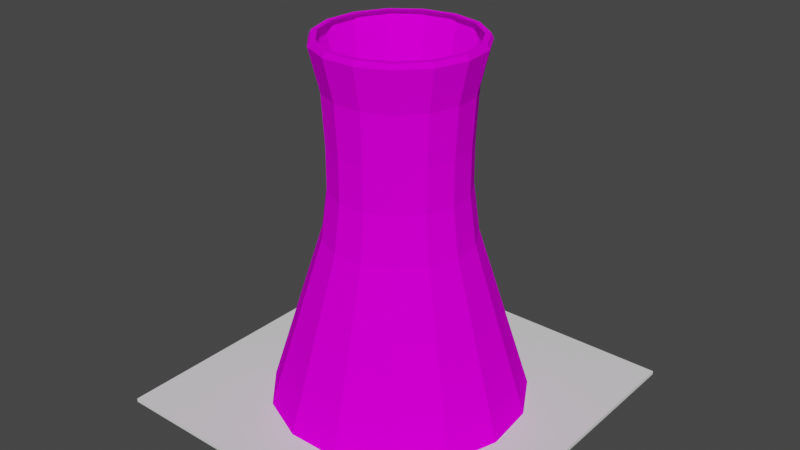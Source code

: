 # Source: Soweto_Towers_-_Taxi_Ranked.blend  (saved by Blender 3.4.6; exported with 4.5.12 LTS)
import bpy
from mathutils import Matrix  # noqa: F401  (used for matrix-valued properties, if any)

bpy.ops.wm.read_factory_settings(use_empty=True)
scene = bpy.context.scene
scene.name = 'Scene'

# ---- collections
col_collection = bpy.data.collections.new('Collection'); scene.collection.children.link(col_collection)

# ---- images (referenced by path relative to the original .blend; pixels are not part of the script)
import os
ASSET_DIR = os.environ.get("B2B_ASSET_DIR", "")  # directory of the original .blend (textures are referenced by path, not embedded)
HERE = os.path.dirname(os.path.abspath(__file__))  # packed textures are extracted next to this script under _unpacked/

def load_image(name, relpath, width, height, colorspace="sRGB"):
    """Load a texture the original file referenced (path relative to the .blend, or extracted next to this script)."""
    p = next((c for c in (os.path.join(HERE, relpath), os.path.join(ASSET_DIR, relpath)) if relpath and os.path.exists(c)), "")
    if p:
        img = bpy.data.images.load(p, check_existing=True)
        img.name = name
    else:  # same state as the original file: an image datablock whose file is absent (Cycles renders it pink)
        img = bpy.data.images.new(name, width, height)
        img.source = "FILE"
        img.filepath = "//" + (relpath or name)
    img.colorspace_settings.name = colorspace
    return img
img_7082184_jpg = load_image('7082184.jpg', '7082184.jpg', 1024, 1024, 'sRGB')

# ---- materials (node trees are filled in below, after node groups)
mat_uv_mat = bpy.data.materials.new('UV MAt')
mat_uv_mat.alpha_threshold = 0.0
mat_uv_mat.use_transparent_shadow = False
mat_uv_mat.roughness = 0.5
mat_uv_mat.line_color = (0.0, 0.0, 0.0, 1.0)

# ---- material node trees
mat_uv_mat.use_nodes = True; mat_uv_mat.node_tree.nodes.clear()
_N = mat_uv_mat.node_tree.nodes; _L = mat_uv_mat.node_tree.links
n0 = _N.new('ShaderNodeOutputMaterial'); n0.name = 'Material Output'; n0.location = (300, 300)
n1 = _N.new('ShaderNodeBsdfPrincipled'); n1.name = 'Principled BSDF'; n1.location = (10, 300)
n1.distribution = 'GGX'
n1.subsurface_method = 'RANDOM_WALK_SKIN'
n1.inputs[2].default_value = 1.0
n1.inputs[3].default_value = 1.45
n1.inputs[11].default_value = 1.01
n1.inputs[13].default_value = 0.0
n1.inputs[27].default_value = (0.0, 0.0, 0.0, 1.0)
n1.inputs[28].default_value = 1.0
n2 = _N.new('ShaderNodeTexImage'); n2.name = 'Image Texture'; n2.location = (-338, 249)
n2.image = img_7082184_jpg
_L.new(n1.outputs[0], n0.inputs[0])
_L.new(n2.outputs[0], n1.inputs[0])
n0.is_active_output = True

# ---- world
world_world = bpy.data.worlds.new('World'); scene.world = world_world
world_world.use_nodes = True; world_world.node_tree.nodes.clear()
_N = world_world.node_tree.nodes; _L = world_world.node_tree.links
n0 = _N.new('ShaderNodeOutputWorld'); n0.name = 'World Output'; n0.location = (300, 300)
n1 = _N.new('ShaderNodeBackground'); n1.name = 'Background'; n1.location = (10, 300)
n1.inputs[0].default_value = (0.05088, 0.05088, 0.05088, 1.0)
_L.new(n1.outputs[0], n0.inputs[0])
n0.is_active_output = True
world_world.color = (0.05088, 0.05088, 0.05088)
world_world.use_sun_shadow = False
world_world.sun_shadow_jitter_overblur = 0.0

# ---- meshes
me_cube_001 = bpy.data.meshes.new('Cube.001')
me_cube_001.from_pydata([(-1.0, -1.0, 0.0), (-1.0, -1.0, 2.0), (-1.0, 1.0, 0.0), (-1.0, 1.0, 2.0), (1.0, -1.0, 0.0), (1.0, -1.0, 2.0), (1.0, 1.0, 0.0), (1.0, 1.0, 2.0)], [], [(0, 1, 3, 2), (2, 3, 7, 6), (6, 7, 5, 4), (4, 5, 1, 0), (2, 6, 4, 0), (7, 3, 1, 5)])
_uv = me_cube_001.uv_layers.new(name='UVMap')
_uv.uv.foreach_set('vector', [0.375, 0.0, 0.625, 0.0, 0.625, 0.25, 0.375, 0.25, 0.375, 0.25, 0.625, 0.25, 0.625, 0.5, 0.375, 0.5, 0.375, 0.5, 0.625, 0.5, 0.625, 0.75, 0.375, 0.75, 0.375, 0.75, 0.625, 0.75, 0.625, 1.0, 0.375, 1.0, 0.125, 0.5, 0.375, 0.5, 0.375, 0.75, 0.125, 0.75, 0.625, 0.5, 0.875, 0.5, 0.875, 0.75, 0.625, 0.75])
me_cube_001.update()
me_cylinder_001 = bpy.data.meshes.new('Cylinder.001')
me_cylinder_001.from_pydata([(0.0, 1.0, 0.0), (3.35e-09, 0.5647, 1.801), (0.4067, 0.9135, 0.0), (0.2297, 0.5159, 1.801), (0.7431, 0.6691, 0.0), (0.4196, 0.3778, 1.801), (0.9511, 0.309, 0.0), (0.537, 0.1745, 1.801), (0.9945, -0.1045, 0.0), (0.5616, -0.05903, 1.801), (0.866, -0.5, 0.0), (0.489, -0.2823, 1.801), (0.5878, -0.809, 0.0), (0.3319, -0.4568, 1.801), (0.2079, -0.9781, 0.0), (0.1174, -0.5523, 1.801), (-0.2079, -0.9781, 0.0), (-0.1174, -0.5523, 1.801), (-0.5878, -0.809, 0.0), (-0.3319, -0.4568, 1.801), (-0.866, -0.5, 0.0), (-0.489, -0.2823, 1.801), (-0.9945, -0.1045, 0.0), (-0.5616, -0.05903, 1.801), (-0.9511, 0.309, 0.0), (-0.537, 0.1745, 1.801), (-0.7431, 0.6691, 0.0), (-0.4196, 0.3778, 1.801), (-0.4067, 0.9135, 0.0), (-0.2297, 0.5159, 1.801), (3.679e-09, 0.5728, 0.8708), (2.428e-09, 0.5239, 1.11), (2.428e-09, 0.5239, 1.319), (3.719e-09, 0.5456, 1.57), (0.2219, 0.4984, 1.57), (0.2131, 0.4786, 1.319), (0.2131, 0.4786, 1.11), (0.233, 0.5233, 0.8708), (0.4054, 0.365, 1.57), (0.3893, 0.3505, 1.319), (0.3893, 0.3505, 1.11), (0.4257, 0.3833, 0.8708), (0.5188, 0.1686, 1.57), (0.4982, 0.1619, 1.319), (0.4982, 0.1619, 1.11), (0.5448, 0.177, 0.8708), (0.5425, -0.05702, 1.57), (0.521, -0.05476, 1.319), (0.521, -0.05476, 1.11), (0.5697, -0.05987, 0.8708), (0.4724, -0.2728, 1.57), (0.4537, -0.2619, 1.319), (0.4537, -0.2619, 1.11), (0.4961, -0.2864, 0.8708), (0.3207, -0.4414, 1.57), (0.3079, -0.4238, 1.319), (0.3079, -0.4238, 1.11), (0.3367, -0.4634, 0.8708), (0.1134, -0.5337, 1.57), (0.1089, -0.5124, 1.319), (0.1089, -0.5124, 1.11), (0.1191, -0.5603, 0.8708), (-0.1134, -0.5337, 1.57), (-0.1089, -0.5124, 1.319), (-0.1089, -0.5124, 1.11), (-0.1191, -0.5603, 0.8708), (-0.3207, -0.4414, 1.57), (-0.3079, -0.4238, 1.319), (-0.3079, -0.4238, 1.11), (-0.3367, -0.4634, 0.8708), (-0.4724, -0.2728, 1.57), (-0.4537, -0.2619, 1.319), (-0.4537, -0.2619, 1.11), (-0.4961, -0.2864, 0.8708), (-0.5425, -0.05702, 1.57), (-0.521, -0.05476, 1.319), (-0.521, -0.05476, 1.11), (-0.5697, -0.05987, 0.8708), (-0.5188, 0.1686, 1.57), (-0.4982, 0.1619, 1.319), (-0.4982, 0.1619, 1.11), (-0.5448, 0.177, 0.8708), (-0.4054, 0.365, 1.57), (-0.3893, 0.3505, 1.319), (-0.3893, 0.3505, 1.11), (-0.4257, 0.3833, 0.8708), (-0.2219, 0.4984, 1.57), (-0.2131, 0.4786, 1.319), (-0.2131, 0.4786, 1.11), (-0.233, 0.5233, 0.8708), (0.2463, 0.5532, 1.801), (0.2535, 0.5694, 1.777), (3.39e-09, 0.6233, 1.777), (3.35e-09, 0.6056, 1.801), (0.45, 0.4052, 1.801), (0.4632, 0.4171, 1.777), (0.5759, 0.1871, 1.801), (0.5928, 0.1926, 1.777), (0.6023, -0.0633, 1.801), (0.6199, -0.06515, 1.777), (0.5244, -0.3028, 1.801), (0.5398, -0.3116, 1.777), (0.3559, -0.4899, 1.801), (0.3664, -0.5042, 1.777), (0.1259, -0.5923, 1.801), (0.1296, -0.6097, 1.777), (-0.1259, -0.5923, 1.801), (-0.1296, -0.6097, 1.777), (-0.3559, -0.4899, 1.801), (-0.3664, -0.5042, 1.777), (-0.5244, -0.3028, 1.801), (-0.5398, -0.3116, 1.777), (-0.6023, -0.0633, 1.801), (-0.6199, -0.06515, 1.777), (-0.5759, 0.1871, 1.801), (-0.5928, 0.1926, 1.777), (-0.45, 0.4052, 1.801), (-0.4632, 0.4171, 1.777), (-0.2463, 0.5532, 1.801), (-0.2535, 0.5694, 1.777)], [], [(3, 5, 94, 90), (33, 92, 91, 34), (7, 9, 98, 96), (9, 11, 100, 98), (11, 13, 102, 100), (13, 15, 104, 102), (15, 17, 106, 104), (17, 19, 108, 106), (19, 21, 110, 108), (21, 23, 112, 110), (23, 25, 114, 112), (25, 27, 116, 114), (27, 29, 118, 116), (29, 1, 93, 118), (28, 89, 30, 0), (89, 88, 31, 30), (88, 87, 32, 31), (87, 86, 33, 32), (26, 85, 89, 28), (85, 84, 88, 89), (84, 83, 87, 88), (83, 82, 86, 87), (24, 81, 85, 26), (81, 80, 84, 85), (80, 79, 83, 84), (79, 78, 82, 83), (22, 77, 81, 24), (77, 76, 80, 81), (76, 75, 79, 80), (75, 74, 78, 79), (20, 73, 77, 22), (73, 72, 76, 77), (72, 71, 75, 76), (71, 70, 74, 75), (18, 69, 73, 20), (69, 68, 72, 73), (68, 67, 71, 72), (67, 66, 70, 71), (16, 65, 69, 18), (65, 64, 68, 69), (64, 63, 67, 68), (63, 62, 66, 67), (14, 61, 65, 16), (61, 60, 64, 65), (60, 59, 63, 64), (59, 58, 62, 63), (12, 57, 61, 14), (57, 56, 60, 61), (56, 55, 59, 60), (55, 54, 58, 59), (10, 53, 57, 12), (53, 52, 56, 57), (52, 51, 55, 56), (51, 50, 54, 55), (8, 49, 53, 10), (49, 48, 52, 53), (48, 47, 51, 52), (47, 46, 50, 51), (6, 45, 49, 8), (45, 44, 48, 49), (44, 43, 47, 48), (43, 42, 46, 47), (4, 41, 45, 6), (41, 40, 44, 45), (40, 39, 43, 44), (39, 38, 42, 43), (2, 37, 41, 4), (37, 36, 40, 41), (36, 35, 39, 40), (35, 34, 38, 39), (0, 30, 37, 2), (30, 31, 36, 37), (31, 32, 35, 36), (32, 33, 34, 35), (34, 91, 95, 38), (86, 119, 92, 33), (38, 95, 97, 42), (42, 97, 99, 46), (46, 99, 101, 50), (50, 101, 103, 54), (54, 103, 105, 58), (58, 105, 107, 62), (62, 107, 109, 66), (66, 109, 111, 70), (70, 111, 113, 74), (74, 113, 115, 78), (78, 115, 117, 82), (82, 117, 119, 86), (5, 7, 96, 94), (91, 92, 93, 90), (95, 91, 90, 94), (97, 95, 94, 96), (99, 97, 96, 98), (101, 99, 98, 100), (103, 101, 100, 102), (105, 103, 102, 104), (107, 105, 104, 106), (109, 107, 106, 108), (111, 109, 108, 110), (113, 111, 110, 112), (115, 113, 112, 114), (117, 115, 114, 116), (119, 117, 116, 118), (92, 119, 118, 93), (1, 3, 90, 93)])
_uv = me_cylinder_001.uv_layers.new(name='UVMap')
_uv.uv.foreach_set('vector', [0.9264, 0.7805, 0.8984, 0.7255, 0.9067, 0.7187, 0.9368, 0.7778, 0.9592, 0.4199, 0.9792, 0.4612, 0.9299, 0.4792, 0.9134, 0.4371, 0.8504, 0.6866, 0.7907, 0.6706, 0.7913, 0.6599, 0.8552, 0.677, 0.7907, 0.6706, 0.7297, 0.6803, 0.7258, 0.6703, 0.7913, 0.6599, 0.7297, 0.6803, 0.6779, 0.714, 0.6703, 0.7063, 0.7258, 0.6703, 0.6779, 0.714, 0.6442, 0.7658, 0.6342, 0.7619, 0.6703, 0.7063, 0.6442, 0.7658, 0.6346, 0.8268, 0.6238, 0.8273, 0.6342, 0.7619, 0.6346, 0.8268, 0.6506, 0.8864, 0.641, 0.8913, 0.6238, 0.8273, 0.6506, 0.8864, 0.6894, 0.9344, 0.6827, 0.9428, 0.641, 0.8913, 0.6894, 0.9344, 0.7445, 0.9625, 0.7417, 0.9729, 0.6827, 0.9428, 0.7445, 0.9625, 0.8062, 0.9657, 0.8078, 0.9763, 0.7417, 0.9729, 0.8062, 0.9657, 0.8638, 0.9436, 0.8697, 0.9526, 0.8078, 0.9763, 0.8638, 0.9436, 0.9075, 0.8999, 0.9165, 0.9058, 0.8697, 0.9526, 0.9075, 0.8999, 0.9296, 0.8422, 0.9403, 0.8439, 0.9165, 0.9058, 0.01119, 0.8536, 0.2542, 0.8672, 0.2472, 0.9262, 0.01431, 0.9508, 0.2542, 0.8672, 0.3164, 0.8816, 0.3032, 0.934, 0.2472, 0.9262, 0.3164, 0.8816, 0.3675, 0.8984, 0.35, 0.9484, 0.3032, 0.934, 0.3675, 0.8984, 0.4238, 0.922, 0.4031, 0.97, 0.35, 0.9484, 0.02184, 0.757, 0.2695, 0.8046, 0.2542, 0.8672, 0.01119, 0.8536, 0.2695, 0.8046, 0.3344, 0.8255, 0.3164, 0.8816, 0.2542, 0.8672, 0.3344, 0.8255, 0.3876, 0.8461, 0.3675, 0.8984, 0.3164, 0.8816, 0.3876, 0.8461, 0.4454, 0.8723, 0.4238, 0.922, 0.3675, 0.8984, 0.0448, 0.6621, 0.2921, 0.7406, 0.2695, 0.8046, 0.02184, 0.757, 0.2921, 0.7406, 0.3575, 0.7681, 0.3344, 0.8255, 0.2695, 0.8046, 0.3575, 0.7681, 0.4111, 0.7928, 0.3876, 0.8461, 0.3344, 0.8255, 0.4111, 0.7928, 0.4692, 0.8225, 0.4454, 0.8723, 0.3876, 0.8461, 0.079, 0.5698, 0.3215, 0.677, 0.2921, 0.7406, 0.0448, 0.6621, 0.3215, 0.677, 0.3859, 0.7107, 0.3575, 0.7681, 0.2921, 0.7406, 0.3859, 0.7107, 0.4384, 0.7397, 0.4111, 0.7928, 0.3575, 0.7681, 0.4384, 0.7397, 0.4957, 0.7731, 0.4692, 0.8225, 0.4111, 0.7928, 0.1235, 0.4812, 0.3573, 0.615, 0.3215, 0.677, 0.079, 0.5698, 0.3573, 0.615, 0.4196, 0.6547, 0.3859, 0.7107, 0.3215, 0.677, 0.4196, 0.6547, 0.4706, 0.6884, 0.4384, 0.7397, 0.3859, 0.7107, 0.4706, 0.6884, 0.5262, 0.7257, 0.4957, 0.7731, 0.4384, 0.7397, 0.1775, 0.3974, 0.3991, 0.5558, 0.3573, 0.615, 0.1235, 0.4812, 0.3991, 0.5558, 0.4583, 0.6012, 0.4196, 0.6547, 0.3573, 0.615, 0.4583, 0.6012, 0.5068, 0.639, 0.4706, 0.6884, 0.4196, 0.6547, 0.5068, 0.639, 0.5595, 0.6803, 0.5262, 0.7257, 0.4706, 0.6884, 0.2403, 0.3192, 0.4464, 0.5002, 0.3991, 0.5558, 0.1775, 0.3974, 0.4464, 0.5002, 0.5016, 0.5507, 0.4583, 0.6012, 0.3991, 0.5558, 0.5016, 0.5507, 0.547, 0.5926, 0.5068, 0.639, 0.4583, 0.6012, 0.547, 0.5926, 0.596, 0.6375, 0.5595, 0.6803, 0.5068, 0.639, 0.311, 0.2475, 0.4985, 0.449, 0.4464, 0.5002, 0.2403, 0.3192, 0.4985, 0.449, 0.549, 0.5042, 0.5016, 0.5507, 0.4464, 0.5002, 0.549, 0.5042, 0.5909, 0.5498, 0.547, 0.5926, 0.5016, 0.5507, 0.5909, 0.5498, 0.6357, 0.5986, 0.596, 0.6375, 0.547, 0.5926, 0.3891, 0.1832, 0.5548, 0.4028, 0.4985, 0.449, 0.311, 0.2475, 0.5548, 0.4028, 0.5999, 0.4619, 0.549, 0.5042, 0.4985, 0.449, 0.5999, 0.4619, 0.6373, 0.5103, 0.5909, 0.5498, 0.549, 0.5042, 0.6373, 0.5103, 0.6773, 0.5626, 0.6357, 0.5986, 0.5909, 0.5498, 0.4741, 0.1273, 0.6149, 0.3623, 0.5548, 0.4028, 0.3891, 0.1832, 0.6149, 0.3623, 0.6539, 0.4246, 0.5999, 0.4619, 0.5548, 0.4028, 0.6539, 0.4246, 0.6865, 0.4753, 0.6373, 0.5103, 0.5999, 0.4619, 0.6865, 0.4753, 0.7221, 0.5304, 0.6773, 0.5626, 0.6373, 0.5103, 0.5653, 0.08103, 0.6777, 0.3283, 0.6149, 0.3623, 0.4741, 0.1273, 0.6777, 0.3283, 0.7101, 0.3928, 0.6539, 0.4246, 0.6149, 0.3623, 0.7101, 0.3928, 0.7376, 0.4448, 0.6865, 0.4753, 0.6539, 0.4246, 0.7376, 0.4448, 0.769, 0.5013, 0.7221, 0.5304, 0.6865, 0.4753, 0.6619, 0.04567, 0.7422, 0.3014, 0.6777, 0.3283, 0.5653, 0.08103, 0.7422, 0.3014, 0.7677, 0.3669, 0.7101, 0.3928, 0.6777, 0.3283, 0.7677, 0.3669, 0.7903, 0.4197, 0.7376, 0.4448, 0.7101, 0.3928, 0.7903, 0.4197, 0.8174, 0.4768, 0.769, 0.5013, 0.7376, 0.4448, 0.7629, 0.02285, 0.807, 0.2821, 0.7422, 0.3014, 0.6619, 0.04567, 0.807, 0.2821, 0.8251, 0.347, 0.7677, 0.3669, 0.7422, 0.3014, 0.8251, 0.347, 0.8428, 0.3991, 0.7903, 0.4197, 0.7677, 0.3669, 0.8428, 0.3991, 0.8655, 0.4556, 0.8174, 0.4768, 0.7903, 0.4197, 0.867, 0.01449, 0.8704, 0.271, 0.807, 0.2821, 0.7629, 0.02285, 0.8704, 0.271, 0.8807, 0.333, 0.8251, 0.347, 0.807, 0.2821, 0.8807, 0.333, 0.8939, 0.3826, 0.8428, 0.3991, 0.8251, 0.347, 0.8939, 0.3826, 0.9134, 0.4371, 0.8655, 0.4556, 0.8428, 0.3991, 0.9735, 0.02324, 0.9304, 0.2687, 0.8704, 0.271, 0.867, 0.01449, 0.9304, 0.2687, 0.9322, 0.3245, 0.8807, 0.333, 0.8704, 0.271, 0.9322, 0.3245, 0.9416, 0.3693, 0.8939, 0.3826, 0.8807, 0.333, 0.9416, 0.3693, 0.9592, 0.4199, 0.9134, 0.4371, 0.8939, 0.3826, 0.9134, 0.4371, 0.9299, 0.4792, 0.8837, 0.4987, 0.8655, 0.4556, 0.4238, 0.922, 0.4678, 0.9415, 0.4463, 0.9933, 0.4031, 0.97, 0.8655, 0.4556, 0.8837, 0.4987, 0.8388, 0.5204, 0.8174, 0.4768, 0.8174, 0.4768, 0.8388, 0.5204, 0.7944, 0.5452, 0.769, 0.5013, 0.769, 0.5013, 0.7944, 0.5452, 0.7496, 0.5718, 0.7221, 0.5304, 0.7221, 0.5304, 0.7496, 0.5718, 0.7073, 0.6011, 0.6773, 0.5626, 0.6773, 0.5626, 0.7073, 0.6011, 0.668, 0.6333, 0.6357, 0.5986, 0.6357, 0.5986, 0.668, 0.6333, 0.6324, 0.6707, 0.596, 0.6375, 0.596, 0.6375, 0.6324, 0.6707, 0.599, 0.7115, 0.5595, 0.6803, 0.5595, 0.6803, 0.599, 0.7115, 0.5683, 0.7547, 0.5262, 0.7257, 0.5262, 0.7257, 0.5683, 0.7547, 0.5408, 0.7999, 0.4957, 0.7731, 0.4957, 0.7731, 0.5408, 0.7999, 0.5143, 0.8457, 0.4692, 0.8225, 0.4692, 0.8225, 0.5143, 0.8457, 0.4902, 0.8932, 0.4454, 0.8723, 0.4454, 0.8723, 0.4902, 0.8932, 0.4678, 0.9415, 0.4238, 0.922, 0.8984, 0.7255, 0.8504, 0.6866, 0.8552, 0.677, 0.9067, 0.7187, 0.9299, 0.4792, 0.9792, 0.4612, 0.9807, 0.4676, 0.9321, 0.485, 0.8837, 0.4987, 0.9299, 0.4792, 0.9321, 0.485, 0.8862, 0.5042, 0.8388, 0.5204, 0.8837, 0.4987, 0.8862, 0.5042, 0.8416, 0.5257, 0.7944, 0.5452, 0.8388, 0.5204, 0.8416, 0.5257, 0.7975, 0.5507, 0.7496, 0.5718, 0.7944, 0.5452, 0.7975, 0.5507, 0.753, 0.5771, 0.7073, 0.6011, 0.7496, 0.5718, 0.753, 0.5771, 0.711, 0.6061, 0.668, 0.6333, 0.7073, 0.6011, 0.711, 0.6061, 0.6723, 0.6378, 0.6324, 0.6707, 0.668, 0.6333, 0.6723, 0.6378, 0.6373, 0.675, 0.599, 0.7115, 0.6324, 0.6707, 0.6373, 0.675, 0.6041, 0.7154, 0.5683, 0.7547, 0.599, 0.7115, 0.6041, 0.7154, 0.5737, 0.7582, 0.5408, 0.7999, 0.5683, 0.7547, 0.5737, 0.7582, 0.5461, 0.8031, 0.5143, 0.8457, 0.5408, 0.7999, 0.5461, 0.8031, 0.5199, 0.8488, 0.4902, 0.8932, 0.5143, 0.8457, 0.5199, 0.8488, 0.496, 0.896, 0.4678, 0.9415, 0.4902, 0.8932, 0.496, 0.896, 0.4738, 0.9441, 0.4463, 0.9933, 0.4678, 0.9415, 0.4738, 0.9441, 0.4531, 0.9952, 0.9296, 0.8422, 0.9264, 0.7805, 0.9368, 0.7778, 0.9403, 0.8439])
me_cylinder_001.materials.append(mat_uv_mat)
me_cylinder_001.update()

# ---- objects
ob_cube = bpy.data.objects.new('Cube', me_cube_001)
ob_cylinder = bpy.data.objects.new('Cylinder', me_cylinder_001)

# ---- transforms, parenting, visibility, modifiers, constraints
ob_cube.location = (0.0, 0.0, 0.0)
ob_cube.scale = (5.0, 5.0, 0.05)
ob_cylinder.location = (0.0, 0.0, 0.0)
ob_cylinder.scale = (3.519, 3.539, 5.551)

# ---- collection membership
col_collection.objects.link(ob_cube)
col_collection.objects.link(ob_cylinder)

# ---- scene / render settings (as saved in the file)
scene.frame_start = 1; scene.frame_end = 250; scene.frame_set(1)
scene.render.engine = 'BLENDER_EEVEE_NEXT'
scene.cycles.sampling_pattern = 'TABULATED_SOBOL'
scene.cycles.use_light_tree = False
scene.view_settings.view_transform = 'Filmic'
bpy.context.view_layer.update()

# ---- added for rendering (the .blend has no active camera and no usable light): camera, sun
cam_auto = bpy.data.cameras.new('AutoCamera')
cam_auto.lens = 50.0
cam_auto.sensor_width = 36.0
cam_auto.clip_end = 1000.0
ob_auto_camera = bpy.data.objects.new('AutoCamera', cam_auto)
scene.collection.objects.link(ob_auto_camera)
ob_auto_camera.location = (16.0254, -19.2304, 17.8203)
ob_auto_camera.rotation_euler = (1.09748, -7.21219e-08, 0.694738)
scene.camera = ob_auto_camera
light_auto_sun = bpy.data.lights.new('AutoSun', 'SUN')
light_auto_sun.energy = 3.0
light_auto_sun.angle = 0.0523599
ob_auto_sun = bpy.data.objects.new('AutoSun', light_auto_sun)
scene.collection.objects.link(ob_auto_sun)
ob_auto_sun.rotation_euler = (0.872665, 0.174533, 0.523599)
bpy.context.view_layer.update()
